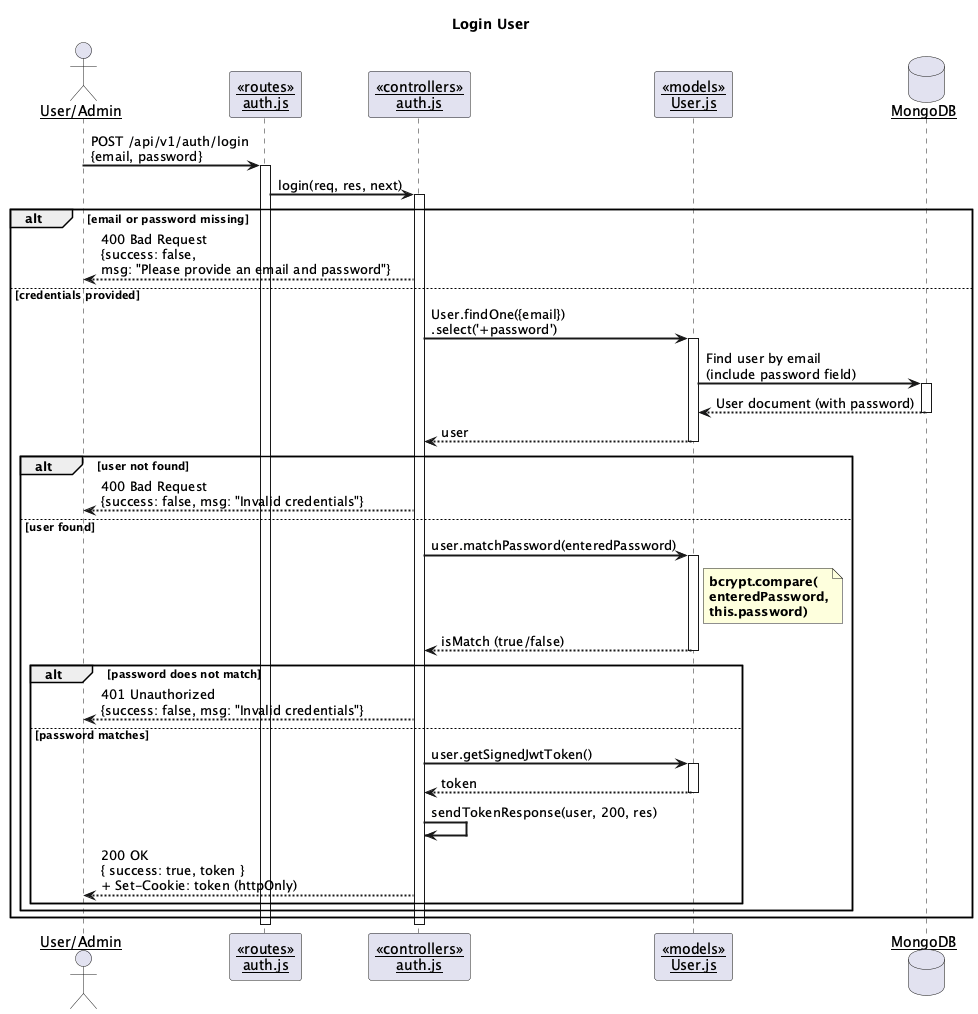

The diagram above was rendered by PlantUML. Its source (embedded in the PNG):
@startuml Sequence Diagram - Login

skinparam sequenceArrowThickness 2
skinparam sequenceParticipant underline

actor "User/Admin" as User
participant "<<routes>>\nauth.js" as Routes
participant "<<controllers>>\nauth.js" as Controller
participant "<<models>>\nUser.js" as UserModel
database "MongoDB" as DB

title Login User

User -> Routes : POST /api/v1/auth/login\n{email, password}
activate Routes

Routes -> Controller : login(req, res, next)
activate Controller

alt email or password missing
  Controller --> User : 400 Bad Request\n{success: false,\nmsg: "Please provide an email and password"}
else credentials provided
  Controller -> UserModel : User.findOne({email})\n.select('+password')
  activate UserModel
  UserModel -> DB : Find user by email\n(include password field)
  activate DB
  DB --> UserModel : User document (with password)
  deactivate DB
  UserModel --> Controller : user
  deactivate UserModel

  alt user not found
    Controller --> User : 400 Bad Request\n{success: false, msg: "Invalid credentials"}
  else user found
    Controller -> UserModel : user.matchPassword(enteredPassword)
    activate UserModel

    note right of UserModel
      **bcrypt.compare(**
      **enteredPassword,**
      **this.password)**
    end note

    UserModel --> Controller : isMatch (true/false)
    deactivate UserModel

    alt password does not match
      Controller --> User : 401 Unauthorized\n{success: false, msg: "Invalid credentials"}
    else password matches
      Controller -> UserModel : user.getSignedJwtToken()
      activate UserModel
      UserModel --> Controller : token
      deactivate UserModel

      Controller -> Controller : sendTokenResponse(user, 200, res)
      Controller --> User : 200 OK\n{ success: true, token }\n+ Set-Cookie: token (httpOnly)
    end
  end
end

deactivate Controller
deactivate Routes

@enduml